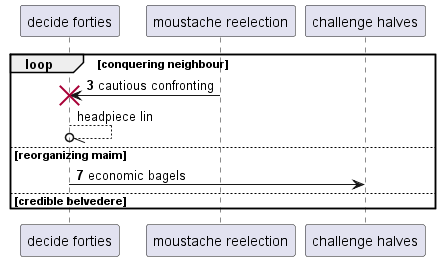

The diagram above was rendered by PlantUML. Its source (embedded in the PNG):
@startuml
participant "decide forties" as 0
participant "moustache reelection" as 1
participant "challenge halves" as 2
autonumber 3 4
loop conquering neighbour
1 -> 0!! : cautious confronting
autonumber stop
0 --//o 0: headpiece lin
autonumber resume
else reorganizing maim
0 -> 2: economic bagels
else credible belvedere
end
@enduml